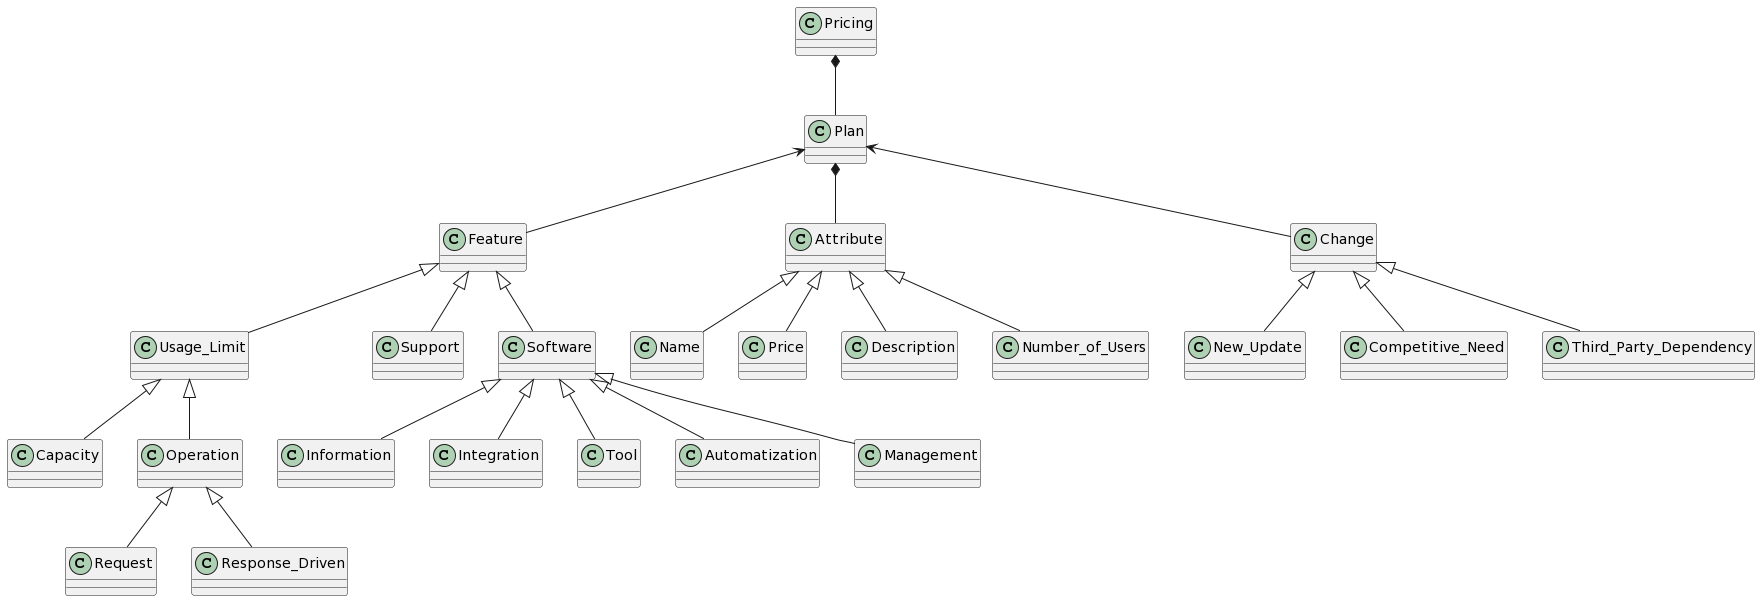

The diagram above was rendered by PlantUML. Its source (embedded in the PNG):
@startuml
Pricing *-- Plan 

Plan <-- Feature 
Plan *-- Attribute
Plan <-- Change

Attribute <|-- Name
Attribute <|-- Price
Attribute <|-- Description
Attribute <|-- Number_of_Users

Feature <|-- Usage_Limit 
Feature <|-- Support 
Feature <|-- Software 

Change <|-- New_Update
Change <|-- Competitive_Need
Change <|-- Third_Party_Dependency

Software <|-- Information
Software <|-- Integration
Software <|-- Tool
Software <|-- Automatization
Software <|-- Management

Usage_Limit <|-- Capacity
Usage_Limit <|-- Operation

Operation <|-- Request
Operation <|-- Response_Driven
@enduml